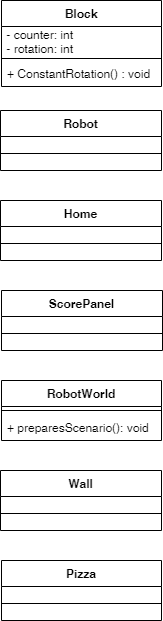

The diagram above was exported from draw.io. Its source (the exported page's mxGraphModel, read from the mxfile embedded in the PNG):
<mxGraphModel dx="868" dy="450" grid="1" gridSize="10" guides="1" tooltips="1" connect="1" arrows="1" fold="1" page="1" pageScale="1" pageWidth="240" pageHeight="85" math="0" shadow="0">
  <root>
    <mxCell id="0" />
    <mxCell id="1" parent="0" />
    <mxCell id="MJEeBUbXhlYbVo8axPle-1" value="Block" style="swimlane;fontStyle=1;align=center;verticalAlign=top;childLayout=stackLayout;horizontal=1;startSize=26;horizontalStack=0;resizeParent=1;resizeParentMax=0;resizeLast=0;collapsible=1;marginBottom=0;" parent="1" vertex="1">
      <mxGeometry x="40" y="20" width="160" height="86" as="geometry" />
    </mxCell>
    <mxCell id="aU7XzF5HTLkWooPSEidq-2" value="&amp;nbsp;- counter: int &lt;br&gt;&amp;nbsp;- rotation: int" style="text;html=1;align=left;verticalAlign=middle;resizable=0;points=[];autosize=1;" vertex="1" parent="MJEeBUbXhlYbVo8axPle-1">
      <mxGeometry y="26" width="160" height="30" as="geometry" />
    </mxCell>
    <mxCell id="MJEeBUbXhlYbVo8axPle-3" value="" style="line;strokeWidth=1;fillColor=none;align=left;verticalAlign=middle;spacingTop=-1;spacingLeft=3;spacingRight=3;rotatable=0;labelPosition=right;points=[];portConstraint=eastwest;" parent="MJEeBUbXhlYbVo8axPle-1" vertex="1">
      <mxGeometry y="56" width="160" height="4" as="geometry" />
    </mxCell>
    <mxCell id="MJEeBUbXhlYbVo8axPle-4" value="+ ConstantRotation() : void" style="text;strokeColor=none;fillColor=none;align=left;verticalAlign=top;spacingLeft=4;spacingRight=4;overflow=hidden;rotatable=0;points=[[0,0.5],[1,0.5]];portConstraint=eastwest;" parent="MJEeBUbXhlYbVo8axPle-1" vertex="1">
      <mxGeometry y="60" width="160" height="26" as="geometry" />
    </mxCell>
    <mxCell id="MJEeBUbXhlYbVo8axPle-15" value="Home" style="swimlane;fontStyle=1;align=center;verticalAlign=top;childLayout=stackLayout;horizontal=1;startSize=26;horizontalStack=0;resizeParent=1;resizeParentMax=0;resizeLast=0;collapsible=1;marginBottom=0;" parent="1" vertex="1">
      <mxGeometry x="39" y="220" width="161" height="60" as="geometry">
        <mxRectangle x="269" y="60" width="70" height="26" as="alternateBounds" />
      </mxGeometry>
    </mxCell>
    <mxCell id="MJEeBUbXhlYbVo8axPle-17" value="" style="line;strokeWidth=1;fillColor=none;align=left;verticalAlign=middle;spacingTop=-1;spacingLeft=3;spacingRight=3;rotatable=0;labelPosition=right;points=[];portConstraint=eastwest;" parent="MJEeBUbXhlYbVo8axPle-15" vertex="1">
      <mxGeometry y="26" width="161" height="34" as="geometry" />
    </mxCell>
    <mxCell id="MJEeBUbXhlYbVo8axPle-19" value="RobotWorld" style="swimlane;fontStyle=1;align=center;verticalAlign=top;childLayout=stackLayout;horizontal=1;startSize=26;horizontalStack=0;resizeParent=1;resizeParentMax=0;resizeLast=0;collapsible=1;marginBottom=0;" parent="1" vertex="1">
      <mxGeometry x="40" y="400" width="160" height="60" as="geometry" />
    </mxCell>
    <mxCell id="MJEeBUbXhlYbVo8axPle-21" value="" style="line;strokeWidth=1;fillColor=none;align=left;verticalAlign=middle;spacingTop=-1;spacingLeft=3;spacingRight=3;rotatable=0;labelPosition=right;points=[];portConstraint=eastwest;" parent="MJEeBUbXhlYbVo8axPle-19" vertex="1">
      <mxGeometry y="26" width="160" height="8" as="geometry" />
    </mxCell>
    <mxCell id="MJEeBUbXhlYbVo8axPle-22" value="+ preparesScenario(): void" style="text;strokeColor=none;fillColor=none;align=left;verticalAlign=top;spacingLeft=4;spacingRight=4;overflow=hidden;rotatable=0;points=[[0,0.5],[1,0.5]];portConstraint=eastwest;" parent="MJEeBUbXhlYbVo8axPle-19" vertex="1">
      <mxGeometry y="34" width="160" height="26" as="geometry" />
    </mxCell>
    <mxCell id="MJEeBUbXhlYbVo8axPle-23" value="Pizza" style="swimlane;fontStyle=1;align=center;verticalAlign=top;childLayout=stackLayout;horizontal=1;startSize=26;horizontalStack=0;resizeParent=1;resizeParentMax=0;resizeLast=0;collapsible=1;marginBottom=0;" parent="1" vertex="1">
      <mxGeometry x="40" y="580" width="160" height="60" as="geometry" />
    </mxCell>
    <mxCell id="MJEeBUbXhlYbVo8axPle-25" value="" style="line;strokeWidth=1;fillColor=none;align=left;verticalAlign=middle;spacingTop=-1;spacingLeft=3;spacingRight=3;rotatable=0;labelPosition=right;points=[];portConstraint=eastwest;" parent="MJEeBUbXhlYbVo8axPle-23" vertex="1">
      <mxGeometry y="26" width="160" height="34" as="geometry" />
    </mxCell>
    <mxCell id="MJEeBUbXhlYbVo8axPle-31" value="ScorePanel" style="swimlane;fontStyle=1;align=center;verticalAlign=top;childLayout=stackLayout;horizontal=1;startSize=26;horizontalStack=0;resizeParent=1;resizeParentMax=0;resizeLast=0;collapsible=1;marginBottom=0;" parent="1" vertex="1">
      <mxGeometry x="40" y="310" width="161" height="60" as="geometry">
        <mxRectangle x="269" y="60" width="70" height="26" as="alternateBounds" />
      </mxGeometry>
    </mxCell>
    <mxCell id="MJEeBUbXhlYbVo8axPle-32" value="" style="line;strokeWidth=1;fillColor=none;align=left;verticalAlign=middle;spacingTop=-1;spacingLeft=3;spacingRight=3;rotatable=0;labelPosition=right;points=[];portConstraint=eastwest;" parent="MJEeBUbXhlYbVo8axPle-31" vertex="1">
      <mxGeometry y="26" width="161" height="34" as="geometry" />
    </mxCell>
    <mxCell id="MJEeBUbXhlYbVo8axPle-33" value="Wall" style="swimlane;fontStyle=1;align=center;verticalAlign=top;childLayout=stackLayout;horizontal=1;startSize=26;horizontalStack=0;resizeParent=1;resizeParentMax=0;resizeLast=0;collapsible=1;marginBottom=0;" parent="1" vertex="1">
      <mxGeometry x="39" y="490" width="161" height="60" as="geometry">
        <mxRectangle x="269" y="60" width="70" height="26" as="alternateBounds" />
      </mxGeometry>
    </mxCell>
    <mxCell id="MJEeBUbXhlYbVo8axPle-34" value="" style="line;strokeWidth=1;fillColor=none;align=left;verticalAlign=middle;spacingTop=-1;spacingLeft=3;spacingRight=3;rotatable=0;labelPosition=right;points=[];portConstraint=eastwest;" parent="MJEeBUbXhlYbVo8axPle-33" vertex="1">
      <mxGeometry y="26" width="161" height="34" as="geometry" />
    </mxCell>
    <mxCell id="MJEeBUbXhlYbVo8axPle-35" value="Robot" style="swimlane;fontStyle=1;align=center;verticalAlign=top;childLayout=stackLayout;horizontal=1;startSize=26;horizontalStack=0;resizeParent=1;resizeParentMax=0;resizeLast=0;collapsible=1;marginBottom=0;" parent="1" vertex="1">
      <mxGeometry x="39" y="130" width="161" height="60" as="geometry">
        <mxRectangle x="269" y="60" width="70" height="26" as="alternateBounds" />
      </mxGeometry>
    </mxCell>
    <mxCell id="MJEeBUbXhlYbVo8axPle-36" value="" style="line;strokeWidth=1;fillColor=none;align=left;verticalAlign=middle;spacingTop=-1;spacingLeft=3;spacingRight=3;rotatable=0;labelPosition=right;points=[];portConstraint=eastwest;" parent="MJEeBUbXhlYbVo8axPle-35" vertex="1">
      <mxGeometry y="26" width="161" height="34" as="geometry" />
    </mxCell>
  </root>
</mxGraphModel>